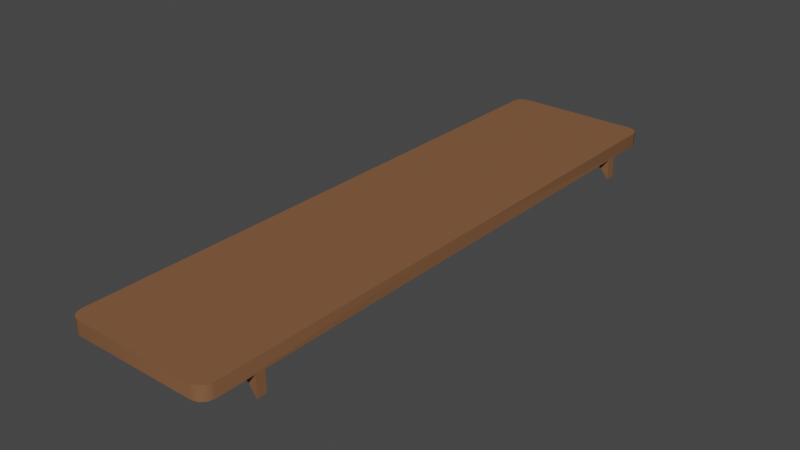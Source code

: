 # Source: 105_shelf_var1.blend  (saved by Blender 2.90.8; exported with 4.5.12 LTS)
import bpy
from mathutils import Matrix  # noqa: F401  (used for matrix-valued properties, if any)

bpy.ops.wm.read_factory_settings(use_empty=True)
scene = bpy.context.scene
scene.name = 'Scene'

# ---- collections
col_105_shelf_var1 = bpy.data.collections.new('105_shelf_var1'); scene.collection.children.link(col_105_shelf_var1)

# ---- materials (node trees are filled in below, after node groups)
mat_material_003 = bpy.data.materials.new('Material.003')
mat_material_003.use_transparent_shadow = False
mat_wood = bpy.data.materials.new('Wood')
mat_wood.use_transparent_shadow = False

# ---- node groups
ng_auto_smooth = bpy.data.node_groups.new('Auto Smooth', 'GeometryNodeTree')
_s = ng_auto_smooth.interface.new_socket(name='Geometry', in_out='OUTPUT', socket_type='NodeSocketGeometry')
_s = ng_auto_smooth.interface.new_socket(name='Geometry', in_out='INPUT', socket_type='NodeSocketGeometry')
_s = ng_auto_smooth.interface.new_socket(name='Angle', in_out='INPUT', socket_type='NodeSocketFloat')
_s.subtype = 'ANGLE'
_s.min_value = 0.0
_s.max_value = 3.142
ng_auto_smooth.is_modifier = True
_N = ng_auto_smooth.nodes; _L = ng_auto_smooth.links
n0 = _N.new('NodeGroupOutput'); n0.name = 'Group Output'; n0.location = (480, -100)
n1 = _N.new('NodeGroupInput'); n1.name = 'Group Input'; n1.location = (-420, -300)
n2 = _N.new('NodeGroupInput'); n2.name = 'Group Input.001'; n2.location = (-60, -100)
n3 = _N.new('GeometryNodeSetShadeSmooth'); n3.name = 'Set Shade Smooth'; n3.location = (120, -100)
n3.domain = 'EDGE'
n4 = _N.new('GeometryNodeSetShadeSmooth'); n4.name = 'Set Shade Smooth.001'; n4.location = (300, -100)
n5 = _N.new('GeometryNodeInputMeshEdgeAngle'); n5.name = 'Edge Angle'; n5.location = (-420, -220)
n6 = _N.new('GeometryNodeInputEdgeSmooth'); n6.name = 'Is Edge Smooth'; n6.location = (-60, -160)
n7 = _N.new('GeometryNodeInputShadeSmooth'); n7.name = 'Is Face Smooth'; n7.location = (-240, -340)
n8 = _N.new('FunctionNodeBooleanMath'); n8.name = 'Boolean Math'; n8.location = (-60, -220)
n9 = _N.new('FunctionNodeCompare'); n9.name = 'Compare'; n9.location = (-240, -180)
n9.operation = 'LESS_EQUAL'
_L.new(n5.outputs[0], n9.inputs[0])
_L.new(n4.outputs[0], n0.inputs[0])
_L.new(n1.outputs[1], n9.inputs[1])
_L.new(n9.outputs[0], n8.inputs[0])
_L.new(n7.outputs[0], n8.inputs[1])
_L.new(n2.outputs[0], n3.inputs[0])
_L.new(n6.outputs[0], n3.inputs[1])
_L.new(n3.outputs[0], n4.inputs[0])
_L.new(n8.outputs[0], n3.inputs[2])
n0.is_active_output = True

# ---- material node trees
mat_material_003.use_nodes = True; mat_material_003.node_tree.nodes.clear()
_N = mat_material_003.node_tree.nodes; _L = mat_material_003.node_tree.links
n0 = _N.new('ShaderNodeOutputMaterial'); n0.name = 'Material Output'; n0.location = (300, 300)
n1 = _N.new('ShaderNodeBsdfPrincipled'); n1.name = 'Principled BSDF'; n1.location = (10, 300)
n1.distribution = 'GGX'
n1.subsurface_method = 'BURLEY'
n1.inputs[0].default_value = (0.2232, 0.1022, 0.04817, 1.0)
n1.inputs[2].default_value = 0.8614
n1.inputs[3].default_value = 1.45
n1.inputs[9].default_value = (0.0, 0.0, 0.0)
n1.inputs[13].default_value = 0.1747
n1.inputs[20].default_value = 0.0
n1.inputs[27].default_value = (0.0, 0.0, 0.0, 1.0)
n1.inputs[28].default_value = 1.0
_L.new(n1.outputs[0], n0.inputs[0])
n0.is_active_output = True
mat_wood.use_nodes = True; mat_wood.node_tree.nodes.clear()
_N = mat_wood.node_tree.nodes; _L = mat_wood.node_tree.links
n0 = _N.new('ShaderNodeOutputMaterial'); n0.name = 'Material Output'; n0.location = (300, 300)
n1 = _N.new('ShaderNodeBsdfPrincipled'); n1.name = 'Principled BSDF'; n1.location = (10, 300)
n1.distribution = 'GGX'
n1.subsurface_method = 'BURLEY'
n1.inputs[0].default_value = (0.305, 0.1144, 0.0331, 1.0)
n1.inputs[2].default_value = 0.8614
n1.inputs[3].default_value = 1.45
n1.inputs[9].default_value = (0.0, 0.0, 0.0)
n1.inputs[13].default_value = 0.1747
n1.inputs[20].default_value = 0.0
n1.inputs[27].default_value = (0.0, 0.0, 0.0, 1.0)
n1.inputs[28].default_value = 1.0
_L.new(n1.outputs[0], n0.inputs[0])
n0.is_active_output = True

# ---- world
world_world = bpy.data.worlds.new('World'); scene.world = world_world
world_world.use_nodes = True; world_world.node_tree.nodes.clear()
_N = world_world.node_tree.nodes; _L = world_world.node_tree.links
n0 = _N.new('ShaderNodeOutputWorld'); n0.name = 'World Output'; n0.location = (300, 300)
n1 = _N.new('ShaderNodeBackground'); n1.name = 'Background'; n1.location = (10, 300)
n1.inputs[0].default_value = (0.05088, 0.05088, 0.05088, 1.0)
_L.new(n1.outputs[0], n0.inputs[0])
n0.is_active_output = True
world_world.color = (0.05088, 0.05088, 0.05088)
world_world.use_sun_shadow = False
world_world.sun_shadow_jitter_overblur = 0.0

# ---- meshes
me_plane = bpy.data.meshes.new('Plane')
me_plane.from_pydata([(1.238, 0.07062, 0.3051), (1.213, 0.07062, 0.3051), (1.204, 0.375, 0.3051), (1.253, 0.375, 0.3051), (0.0, -0.375, 0.375), (0.0, 0.375, 0.375), (0.0, -0.375, 0.3051), (0.0, 0.375, 0.3051), (1.205, 0.333, 0.247), (1.25, 0.3329, 0.247), (1.253, 0.375, 0.1985), (1.204, 0.375, 0.1985), (1.207, 0.2739, 0.2816), (1.21, 0.1604, 0.2955), (1.242, 0.1603, 0.2955), (1.247, 0.2737, 0.2816), (1.5, -0.3152, 0.375), (1.44, -0.375, 0.375), (1.492, -0.3451, 0.375), (1.47, -0.367, 0.375), (1.44, 0.375, 0.375), (1.5, 0.3152, 0.375), (1.47, 0.367, 0.375), (1.492, 0.3451, 0.375), (1.44, -0.375, 0.3051), (1.5, -0.3152, 0.3051), (1.47, -0.367, 0.3051), (1.492, -0.3451, 0.3051), (1.5, 0.3152, 0.3051), (1.44, 0.375, 0.3051), (1.492, 0.3451, 0.3051), (1.47, 0.367, 0.3051), (1.5, 3.278e-08, 0.375), (1.5, 3.278e-08, 0.3051), (0.0, 1.788e-07, 0.375), (0.0, 1.788e-07, 0.3051)], [], [(32, 33, 28, 21), (20, 29, 3, 2, 7, 5), (3, 10, 11, 2), (34, 20, 5), (2, 13, 1), (0, 3, 29, 31), (14, 0, 1, 13), (10, 9, 8, 11), (3, 9, 10), (9, 15, 12, 8), (15, 14, 13, 12), (20, 22, 31, 29), (22, 23, 30, 31), (23, 21, 28, 30), (24, 26, 19, 17), (26, 27, 18, 19), (27, 25, 16, 18), (4, 6, 24, 17), (16, 25, 33, 32), (34, 16, 32), (4, 17, 34), (34, 22, 20), (34, 23, 22), (17, 19, 34), (19, 18, 34), (34, 21, 23), (32, 21, 34), (18, 16, 34), (35, 33, 25), (35, 25, 27), (35, 27, 26), (24, 35, 26), (6, 35, 24), (0, 31, 30), (0, 30, 28), (33, 0, 28), (35, 1, 0, 33), (7, 2, 1, 35), (3, 15, 9), (3, 14, 15), (0, 14, 3), (11, 8, 2), (8, 12, 2), (12, 13, 2)])
me_plane.polygons.foreach_set('use_smooth', [True] * 44)
_k = set([(0, 1), (0, 3), (0, 14), (1, 2), (1, 13), (2, 3), (2, 7), (2, 11), (3, 10), (3, 29), (4, 17), (5, 20), (6, 24), (8, 11), (8, 12), (9, 10), (9, 15), (10, 11), (12, 13), (14, 15), (16, 18), (16, 32), (17, 19), (18, 19), (20, 22), (21, 23), (21, 32), (22, 23), (24, 26), (25, 27), (25, 33), (26, 27), (28, 30), (28, 33), (29, 31), (30, 31)])
me_plane.attributes.new('sharp_edge', 'BOOLEAN', 'EDGE').data.foreach_set('value', [ (min(e.vertices), max(e.vertices)) in _k for e in me_plane.edges])
_uv = me_plane.uv_layers.new(name='UVMap')
_uv.uv.foreach_set('vector', [1.0, 0.5, 1.0, 0.5, 1.0, 0.9203, 1.0, 0.9203, 0.9734, 1.0, 0.9747, 1.0, 0.8956, 1.0, 0.8629, 1.0, 0.5, 1.0, 0.5, 1.0, 0.8956, 1.0, 0.8956, 1.0, 0.8629, 1.0, 0.8629, 1.0, 0.5, 0.5, 0.9734, 1.0, 0.5, 1.0, 0.8632, 0.9496, 0.8651, 0.6914, 0.866, 0.5623, 0.8898, 0.5623, 0.895, 0.9491, 0.9746, 0.9877, 0.9874, 0.9945, 0.8915, 0.6913, 0.8898, 0.5623, 0.866, 0.5623, 0.8651, 0.6914, 0.895, 0.9491, 0.8941, 0.8847, 0.8637, 0.885, 0.8632, 0.9496, 0.895, 0.9491, 0.8941, 0.8847, 0.895, 0.9491, 0.8941, 0.8847, 0.8932, 0.8202, 0.8642, 0.8205, 0.8637, 0.885, 0.8932, 0.8202, 0.8915, 0.6913, 0.8651, 0.6914, 0.8642, 0.8205, 0.9734, 1.0, 0.9867, 0.9964, 0.9874, 0.9945, 0.9747, 1.0, 0.9867, 0.9964, 0.9988, 0.9602, 0.9989, 0.9597, 0.9874, 0.9945, 0.9988, 0.9602, 1.0, 0.9203, 1.0, 0.9203, 0.9989, 0.9597, 0.9734, 0.0, 0.9867, 0.003535, 0.9867, 0.003559, 0.9734, 0.0, 0.9867, 0.003535, 0.9988, 0.03982, 0.9988, 0.03985, 0.9867, 0.003559, 0.9988, 0.03982, 1.0, 0.07969, 1.0, 0.07969, 0.9988, 0.03985, 0.5, 0.0, 0.5, 0.0, 0.9734, 0.0, 0.9734, 0.0, 1.0, 0.07969, 1.0, 0.07969, 1.0, 0.5, 1.0, 0.5, 0.5, 0.5, 1.0, 0.07969, 1.0, 0.5, 0.5, 0.0, 0.9734, 0.0, 0.5, 0.5, 0.5, 0.5, 0.9867, 0.9964, 0.9734, 1.0, 0.5, 0.5, 0.9988, 0.9602, 0.9867, 0.9964, 0.9734, 0.0, 0.9867, 0.003559, 0.5, 0.5, 0.9867, 0.003559, 0.9988, 0.03985, 0.5, 0.5, 0.5, 0.5, 1.0, 0.9203, 0.9988, 0.9602, 1.0, 0.5, 1.0, 0.9203, 0.5, 0.5, 0.9988, 0.03985, 1.0, 0.07969, 0.5, 0.5, 0.5, 0.5, 1.0, 0.5, 1.0, 0.07969, 0.5, 0.5, 1.0, 0.07969, 0.9988, 0.03982, 0.5, 0.5, 0.9988, 0.03982, 0.9867, 0.003535, 0.9734, 0.0, 0.5, 0.5, 0.9867, 0.003535, 0.5, 0.0, 0.5, 0.5, 0.9734, 0.0, 0.8898, 0.5623, 0.9874, 0.9945, 0.9989, 0.9597, 0.8898, 0.5623, 0.9989, 0.9597, 1.0, 0.9203, 1.0, 0.5, 0.8898, 0.5623, 1.0, 0.9203, 0.5, 0.5, 0.866, 0.5623, 0.8898, 0.5623, 1.0, 0.5, 0.5, 1.0, 0.8629, 1.0, 0.866, 0.5623, 0.5, 0.5, 0.895, 0.9491, 0.8932, 0.8202, 0.8941, 0.8847, 0.895, 0.9491, 0.8915, 0.6913, 0.8932, 0.8202, 0.8898, 0.5623, 0.8915, 0.6913, 0.895, 0.9491, 0.8632, 0.9496, 0.8637, 0.885, 0.8632, 0.9496, 0.8637, 0.885, 0.8642, 0.8205, 0.8632, 0.9496, 0.8642, 0.8205, 0.8651, 0.6914, 0.8632, 0.9496])
me_plane.materials.append(mat_material_003)
me_plane.materials.append(mat_wood)
me_plane.use_remesh_fix_poles = True
me_plane.use_remesh_preserve_attributes = False
me_plane.use_mirror_vertex_groups = False
me_plane.update()

# ---- objects
ob_shelf = bpy.data.objects.new('shelf', me_plane)

# ---- transforms, parenting, visibility, modifiers, constraints
ob_shelf.location = (0.0, 0.0, 0.0)
ob_shelf.rotation_euler = (0.0, -0.0, -1.571)
ob_shelf.lineart.crease_threshold = 0.0
_m = ob_shelf.modifiers.new('Mirror', 'MIRROR')
_m.use_clip = True
_m = ob_shelf.modifiers.new('Auto Smooth', 'NODES')
_m.node_group = ng_auto_smooth
_gi = [s.identifier for s in ng_auto_smooth.interface.items_tree if s.item_type == 'SOCKET' and s.in_out == 'INPUT']
_m[_gi[1]] = 3.142  # Angle

# ---- collection membership
col_105_shelf_var1.objects.link(ob_shelf)

# ---- scene / render settings (as saved in the file)
scene.frame_start = 1; scene.frame_end = 250; scene.frame_set(1)
scene.render.engine = 'BLENDER_EEVEE_NEXT'
scene.cycles.use_denoising = False
scene.cycles.samples = 128
scene.cycles.sampling_pattern = 'TABULATED_SOBOL'
scene.cycles.use_adaptive_sampling = False
scene.cycles.use_light_tree = False
scene.view_settings.view_transform = 'Filmic'
bpy.context.view_layer.update()

# ---- added for rendering (the .blend has no active camera and no usable light): camera, sun
cam_auto = bpy.data.cameras.new('AutoCamera')
cam_auto.lens = 50.0
cam_auto.sensor_width = 36.0
cam_auto.clip_end = 1000.0
ob_auto_camera = bpy.data.objects.new('AutoCamera', cam_auto)
scene.collection.objects.link(ob_auto_camera)
ob_auto_camera.location = (2.86575, -3.4389, 2.57937)
ob_auto_camera.rotation_euler = (1.09748, -7.21219e-08, 0.694738)
scene.camera = ob_auto_camera
light_auto_sun = bpy.data.lights.new('AutoSun', 'SUN')
light_auto_sun.energy = 3.0
light_auto_sun.angle = 0.0523599
ob_auto_sun = bpy.data.objects.new('AutoSun', light_auto_sun)
scene.collection.objects.link(ob_auto_sun)
ob_auto_sun.rotation_euler = (0.872665, 0.174533, 0.523599)
bpy.context.view_layer.update()
